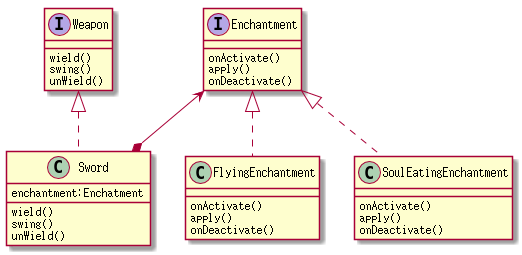

The diagram above was rendered by PlantUML. Its source (embedded in the PNG):
@startuml

interface Weapon{
    wield()
    swing()
    unWield()
}

interface Enchantment{
    onActivate()
    apply()
    onDeactivate()
}

class Sword{
    enchantment:Enchatment
    wield()
    swing()
    unWield()
}

class FlyingEnchantment{
    onActivate()
    apply()
    onDeactivate()
}

class SoulEatingEnchantment{
    onActivate()
    apply()
    onDeactivate()
}

Weapon <|.. Sword
Enchantment <|.. FlyingEnchantment
Enchantment <|.. SoulEatingEnchantment
Enchantment <--* Sword

@enduml